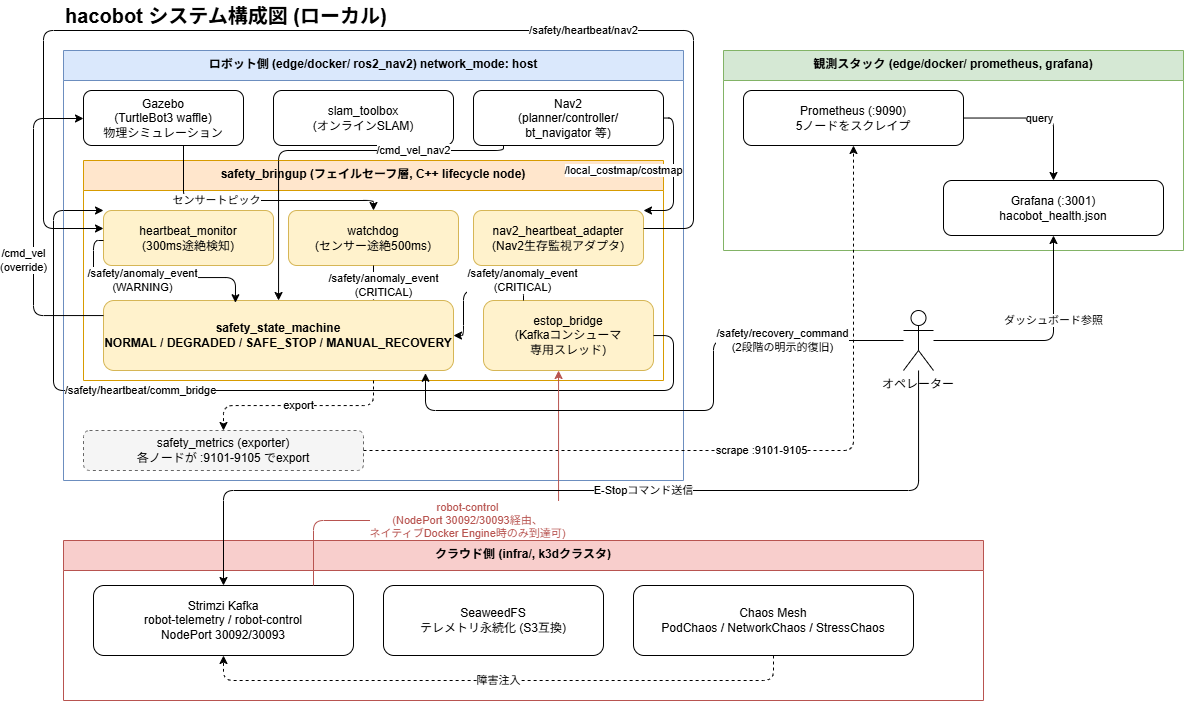

The diagram above was exported from draw.io. Its source (the exported page's mxGraphModel, read from the mxfile embedded in the PNG):
<mxGraphModel dx="1198" dy="736" grid="1" gridSize="10" guides="1" tooltips="1" connect="1" arrows="1" fold="1" page="1" pageScale="1" pageWidth="1300" pageHeight="900" math="0" shadow="0" adaptiveColors="auto">
  <root>
    <mxCell id="0" />
    <mxCell id="1" parent="0" />
    <mxCell id="title" parent="1" style="text;html=1;fontSize=20;fontStyle=1;align=left;verticalAlign=middle;" value="hacobot システム構成図 (ローカル)" vertex="1">
      <mxGeometry height="30" width="600" x="90" y="20" as="geometry" />
    </mxCell>
    <mxCell id="robot" parent="1" style="swimlane;whiteSpace=wrap;html=1;startSize=30;fillColor=#DAE8FC;strokeColor=#6C8EBF;verticalAlign=top;fontStyle=1;" value="ロボット側 (edge/docker/ ros2_nav2) network_mode: host" vertex="1">
      <mxGeometry height="430" width="620" x="90" y="70" as="geometry" />
    </mxCell>
    <mxCell id="gazebo" parent="robot" style="rounded=1;whiteSpace=wrap;html=1;fillColor=#FFFFFF;strokeColor=#000000;" value="Gazebo&#10;(TurtleBot3 waffle)&#10;物理シミュレーション" vertex="1">
      <mxGeometry height="55" width="160" x="20" y="40" as="geometry" />
    </mxCell>
    <mxCell id="slam" parent="robot" style="rounded=1;whiteSpace=wrap;html=1;fillColor=#FFFFFF;strokeColor=#000000;" value="slam_toolbox&#10;(オンラインSLAM)" vertex="1">
      <mxGeometry height="55" width="180" x="210" y="40" as="geometry" />
    </mxCell>
    <mxCell id="nav2" parent="robot" style="rounded=1;whiteSpace=wrap;html=1;fillColor=#FFFFFF;strokeColor=#000000;" value="Nav2&#10;(planner/controller/&#10;bt_navigator 等)" vertex="1">
      <mxGeometry height="55" width="190" x="410" y="40" as="geometry" />
    </mxCell>
    <mxCell id="safety_bringup" parent="robot" style="swimlane;whiteSpace=wrap;html=1;startSize=30;fillColor=#FFE6CC;strokeColor=#D79B00;verticalAlign=top;fontStyle=1;" value="safety_bringup (フェイルセーフ層, C++ lifecycle node)" vertex="1">
      <mxGeometry height="220" width="580" x="20" y="110" as="geometry" />
    </mxCell>
    <mxCell id="heartbeat_monitor" parent="safety_bringup" style="rounded=1;whiteSpace=wrap;html=1;fillColor=#FFF2CC;strokeColor=#D6B656;" value="heartbeat_monitor&#10;(300ms途絶検知)" vertex="1">
      <mxGeometry height="55" width="170" x="20" y="50" as="geometry" />
    </mxCell>
    <mxCell id="watchdog" parent="safety_bringup" style="rounded=1;whiteSpace=wrap;html=1;fillColor=#FFF2CC;strokeColor=#D6B656;" value="watchdog&#10;(センサー途絶500ms)" vertex="1">
      <mxGeometry height="55" width="170" x="205" y="50" as="geometry" />
    </mxCell>
    <mxCell id="nav2_heartbeat_adapter" parent="safety_bringup" style="rounded=1;whiteSpace=wrap;html=1;fillColor=#FFF2CC;strokeColor=#D6B656;" value="nav2_heartbeat_adapter&#10;(Nav2生存監視アダプタ)" vertex="1">
      <mxGeometry height="55" width="170" x="390" y="50" as="geometry" />
    </mxCell>
    <mxCell id="safety_state_machine" parent="safety_bringup" style="rounded=1;whiteSpace=wrap;html=1;fillColor=#FFF2CC;strokeColor=#D6B656;fontStyle=1;" value="safety_state_machine&#10;NORMAL / DEGRADED / SAFE_STOP / MANUAL_RECOVERY" vertex="1">
      <mxGeometry height="70" width="350" x="20" y="140" as="geometry" />
    </mxCell>
    <mxCell id="estop_bridge" parent="safety_bringup" style="rounded=1;whiteSpace=wrap;html=1;fillColor=#FFF2CC;strokeColor=#D6B656;" value="estop_bridge&#10;(Kafkaコンシューマ&#10;専用スレッド)" vertex="1">
      <mxGeometry height="70" width="170" x="400" y="140" as="geometry" />
    </mxCell>
    <mxCell id="safety_metrics" parent="robot" style="rounded=1;whiteSpace=wrap;html=1;fillColor=#F5F5F5;strokeColor=#666666;dashed=1;" value="safety_metrics (exporter)&#10;各ノードが :9101-9105 でexport" vertex="1">
      <mxGeometry height="40" width="280" x="20" y="380" as="geometry" />
    </mxCell>
    <mxCell id="obs" parent="1" style="swimlane;whiteSpace=wrap;html=1;startSize=30;fillColor=#D5E8D4;strokeColor=#82B366;verticalAlign=top;fontStyle=1;" value="観測スタック (edge/docker/ prometheus, grafana)" vertex="1">
      <mxGeometry height="200" width="460" x="750" y="70" as="geometry" />
    </mxCell>
    <mxCell id="prometheus" parent="obs" style="rounded=1;whiteSpace=wrap;html=1;fillColor=#FFFFFF;strokeColor=#000000;" value="Prometheus (:9090)&#10;5ノードをスクレイプ" vertex="1">
      <mxGeometry height="55" width="220" x="20" y="40" as="geometry" />
    </mxCell>
    <mxCell id="grafana" parent="obs" style="rounded=1;whiteSpace=wrap;html=1;fillColor=#FFFFFF;strokeColor=#000000;" value="Grafana (:3001)&#10;hacobot_health.json" vertex="1">
      <mxGeometry height="55" width="220" x="220" y="130" as="geometry" />
    </mxCell>
    <mxCell id="operator" parent="1" style="shape=umlActor;whiteSpace=wrap;html=1;verticalLabelPosition=bottom;verticalAlign=top;outlineConnect=0;fillColor=#FFFFFF;strokeColor=#000000;labelWidth=200;" value="オペレーター" vertex="1">
      <mxGeometry height="60" width="30" x="930" y="330" as="geometry" />
    </mxCell>
    <mxCell id="cloud" parent="1" style="swimlane;whiteSpace=wrap;html=1;startSize=30;fillColor=#F8CECC;strokeColor=#B85450;verticalAlign=top;fontStyle=1;" value="クラウド側 (infra/, k3dクラスタ)" vertex="1">
      <mxGeometry height="160" width="920" x="90" y="560" as="geometry" />
    </mxCell>
    <mxCell id="kafka" parent="cloud" style="rounded=1;whiteSpace=wrap;html=1;fillColor=#FFFFFF;strokeColor=#000000;" value="Strimzi Kafka&#10;robot-telemetry / robot-control&#10;NodePort 30092/30093" vertex="1">
      <mxGeometry height="70" width="260" x="30" y="45" as="geometry" />
    </mxCell>
    <mxCell id="seaweedfs" parent="cloud" style="rounded=1;whiteSpace=wrap;html=1;fillColor=#FFFFFF;strokeColor=#000000;" value="SeaweedFS&#10;テレメトリ永続化 (S3互換)" vertex="1">
      <mxGeometry height="70" width="220" x="320" y="45" as="geometry" />
    </mxCell>
    <mxCell id="chaosmesh" parent="cloud" style="rounded=1;whiteSpace=wrap;html=1;fillColor=#FFFFFF;strokeColor=#000000;" value="Chaos Mesh&#10;PodChaos / NetworkChaos / StressChaos" vertex="1">
      <mxGeometry height="70" width="280" x="570" y="45" as="geometry" />
    </mxCell>
    <mxCell id="e1" edge="1" parent="1" source="gazebo" style="edgeStyle=orthogonalEdgeStyle;rounded=1;html=1;fontSize=11;curved=0;" target="watchdog" value="センサートピック">
      <mxGeometry relative="1" x="-0.3061" as="geometry">
        <mxPoint as="offset" />
        <Array as="points">
          <mxPoint x="210" y="220" />
          <mxPoint x="400" y="220" />
        </Array>
      </mxGeometry>
    </mxCell>
    <mxCell id="e2" edge="1" parent="1" source="nav2" style="edgeStyle=orthogonalEdgeStyle;rounded=1;html=1;fontSize=11;curved=0;" target="nav2_heartbeat_adapter" value="/local_costmap/costmap">
      <mxGeometry relative="1" x="1" y="-45" as="geometry">
        <mxPoint x="-20" y="5" as="offset" />
        <Array as="points">
          <mxPoint x="700" y="138" />
          <mxPoint x="700" y="230" />
        </Array>
      </mxGeometry>
    </mxCell>
    <mxCell id="e3" edge="1" parent="1" source="nav2_heartbeat_adapter" style="edgeStyle=orthogonalEdgeStyle;rounded=1;html=1;fontSize=11;curved=0;" target="heartbeat_monitor" value="/safety/heartbeat/nav2">
      <mxGeometry relative="1" x="-0.3812" as="geometry">
        <mxPoint as="offset" />
        <Array as="points">
          <mxPoint x="720" y="248" />
          <mxPoint x="720" y="50" />
          <mxPoint x="70" y="50" />
          <mxPoint x="70" y="248" />
        </Array>
      </mxGeometry>
    </mxCell>
    <mxCell id="e4" edge="1" parent="1" source="estop_bridge" style="edgeStyle=orthogonalEdgeStyle;rounded=1;html=1;fontSize=11;curved=0;" target="heartbeat_monitor" value="/safety/heartbeat/comm_bridge">
      <mxGeometry relative="1" x="0.3149" as="geometry">
        <mxPoint as="offset" />
        <Array as="points">
          <mxPoint x="700" y="355" />
          <mxPoint x="700" y="410" />
          <mxPoint x="80" y="410" />
          <mxPoint x="80" y="230" />
        </Array>
      </mxGeometry>
    </mxCell>
    <mxCell id="e5" edge="1" parent="1" source="heartbeat_monitor" style="edgeStyle=orthogonalEdgeStyle;rounded=1;html=1;fontSize=11;curved=0;entryX=0.377;entryY=0.032;entryDx=0;entryDy=0;entryPerimeter=0;" target="safety_state_machine" value="/safety/anomaly_event&lt;div&gt;(WARNING)&lt;/div&gt;">
      <mxGeometry relative="1" x="-0.0946" y="-3" as="geometry">
        <mxPoint as="offset" />
        <Array as="points">
          <mxPoint x="120" y="260" />
          <mxPoint x="120" y="297" />
          <mxPoint x="262" y="297" />
        </Array>
      </mxGeometry>
    </mxCell>
    <mxCell id="e6" edge="1" parent="1" source="watchdog" style="edgeStyle=orthogonalEdgeStyle;rounded=1;html=1;fontSize=11;curved=0;" target="safety_state_machine" value="/safety/anomaly_event&lt;div&gt;(CRITICAL)&lt;/div&gt;">
      <mxGeometry relative="1" x="0.1111" y="10" as="geometry">
        <mxPoint as="offset" />
        <Array as="points">
          <mxPoint x="400" y="310" />
          <mxPoint x="400" y="310" />
        </Array>
      </mxGeometry>
    </mxCell>
    <mxCell id="e7" edge="1" parent="1" source="estop_bridge" style="edgeStyle=orthogonalEdgeStyle;rounded=1;html=1;fontSize=11;curved=0;entryX=1;entryY=0.5;entryDx=0;entryDy=0;" target="safety_state_machine" value="/safety/anomaly_event&lt;div&gt;(CRITICAL)&lt;/div&gt;">
      <mxGeometry relative="1" x="-0.8396" y="-10" as="geometry">
        <mxPoint as="offset" />
        <Array as="points">
          <mxPoint x="550" y="310" />
          <mxPoint x="490" y="310" />
          <mxPoint x="490" y="355" />
        </Array>
      </mxGeometry>
    </mxCell>
    <mxCell id="e8" edge="1" parent="1" source="nav2" style="edgeStyle=orthogonalEdgeStyle;rounded=1;html=1;fontSize=11;curved=0;" target="safety_state_machine" value="/cmd_vel_nav2">
      <mxGeometry relative="1" x="-0.5" as="geometry">
        <mxPoint as="offset" />
        <Array as="points">
          <mxPoint x="530" y="170" />
          <mxPoint x="305" y="170" />
        </Array>
      </mxGeometry>
    </mxCell>
    <mxCell id="e9" edge="1" parent="1" source="safety_state_machine" style="edgeStyle=orthogonalEdgeStyle;rounded=1;html=1;fontSize=11;curved=0;" target="gazebo" value="/cmd_vel&lt;div&gt;(override)&lt;/div&gt;">
      <mxGeometry relative="1" x="-0.2114" y="10" as="geometry">
        <mxPoint as="offset" />
        <Array as="points">
          <mxPoint x="60" y="335" />
          <mxPoint x="60" y="138" />
        </Array>
      </mxGeometry>
    </mxCell>
    <mxCell id="e10" edge="1" parent="1" source="safety_bringup" style="edgeStyle=orthogonalEdgeStyle;rounded=1;html=1;dashed=1;fontSize=11;curved=0;" target="safety_metrics" value="export">
      <mxGeometry relative="1" as="geometry" />
    </mxCell>
    <mxCell id="e11" edge="1" parent="1" source="safety_metrics" style="edgeStyle=orthogonalEdgeStyle;rounded=1;html=1;dashed=1;fontSize=11;curved=0;" target="prometheus" value="scrape :9101-9105">
      <mxGeometry relative="1" as="geometry" />
    </mxCell>
    <mxCell id="e12" edge="1" parent="1" source="prometheus" style="edgeStyle=orthogonalEdgeStyle;rounded=1;html=1;fontSize=11;curved=0;" target="grafana" value="query">
      <mxGeometry relative="1" as="geometry">
        <Array as="points">
          <mxPoint x="1080" y="138" />
        </Array>
      </mxGeometry>
    </mxCell>
    <mxCell id="e13" edge="1" parent="1" source="chaosmesh" style="edgeStyle=orthogonalEdgeStyle;rounded=1;html=1;dashed=1;fontSize=11;curved=0;" target="kafka" value="障害注入">
      <mxGeometry relative="1" as="geometry">
        <Array as="points">
          <mxPoint x="800" y="700" />
          <mxPoint x="250" y="700" />
        </Array>
      </mxGeometry>
    </mxCell>
    <mxCell id="e14" edge="1" parent="1" source="kafka" style="edgeStyle=orthogonalEdgeStyle;rounded=1;html=1;fontSize=11;strokeColor=#B85450;fontColor=#B85450;curved=0;" target="estop_bridge" value="robot-control&lt;br&gt;(NodePort 30092/30093経由、&lt;div&gt;ネイティブDocker Engine時のみ到達可)&lt;/div&gt;">
      <mxGeometry relative="1" x="-0.0465" as="geometry">
        <mxPoint as="offset" />
        <Array as="points">
          <mxPoint x="340" y="540" />
          <mxPoint x="585" y="540" />
        </Array>
      </mxGeometry>
    </mxCell>
    <mxCell id="e15" edge="1" parent="1" source="operator" style="edgeStyle=orthogonalEdgeStyle;rounded=1;html=1;fontSize=11;curved=0;" target="kafka" value="E-Stopコマンド送信">
      <mxGeometry relative="1" x="-0.1319" as="geometry">
        <mxPoint as="offset" />
        <Array as="points">
          <mxPoint x="945" y="510" />
          <mxPoint x="250" y="510" />
        </Array>
      </mxGeometry>
    </mxCell>
    <mxCell id="e16" edge="1" parent="1" source="operator" style="edgeStyle=orthogonalEdgeStyle;rounded=1;html=1;fontSize=11;curved=0;entryX=0.92;entryY=1.039;entryDx=0;entryDy=0;entryPerimeter=0;" target="safety_state_machine" value="/safety/recovery_command&#10;(2段階の明示的復旧)">
      <mxGeometry relative="1" x="-0.5852" as="geometry">
        <mxPoint as="offset" />
        <Array as="points">
          <mxPoint x="740" y="360" />
          <mxPoint x="740" y="430" />
          <mxPoint x="452" y="430" />
        </Array>
      </mxGeometry>
    </mxCell>
    <mxCell id="e17" edge="1" parent="1" style="edgeStyle=orthogonalEdgeStyle;rounded=1;html=1;fontSize=11;curved=0;entryX=0.5;entryY=1;entryDx=0;entryDy=0;" target="grafana" value="ダッシュボード参照">
      <mxGeometry relative="1" x="0.2453" as="geometry">
        <mxPoint as="offset" />
        <Array as="points">
          <mxPoint x="1080" y="360" />
        </Array>
        <mxPoint x="960" y="360" as="sourcePoint" />
      </mxGeometry>
    </mxCell>
  </root>
</mxGraphModel>